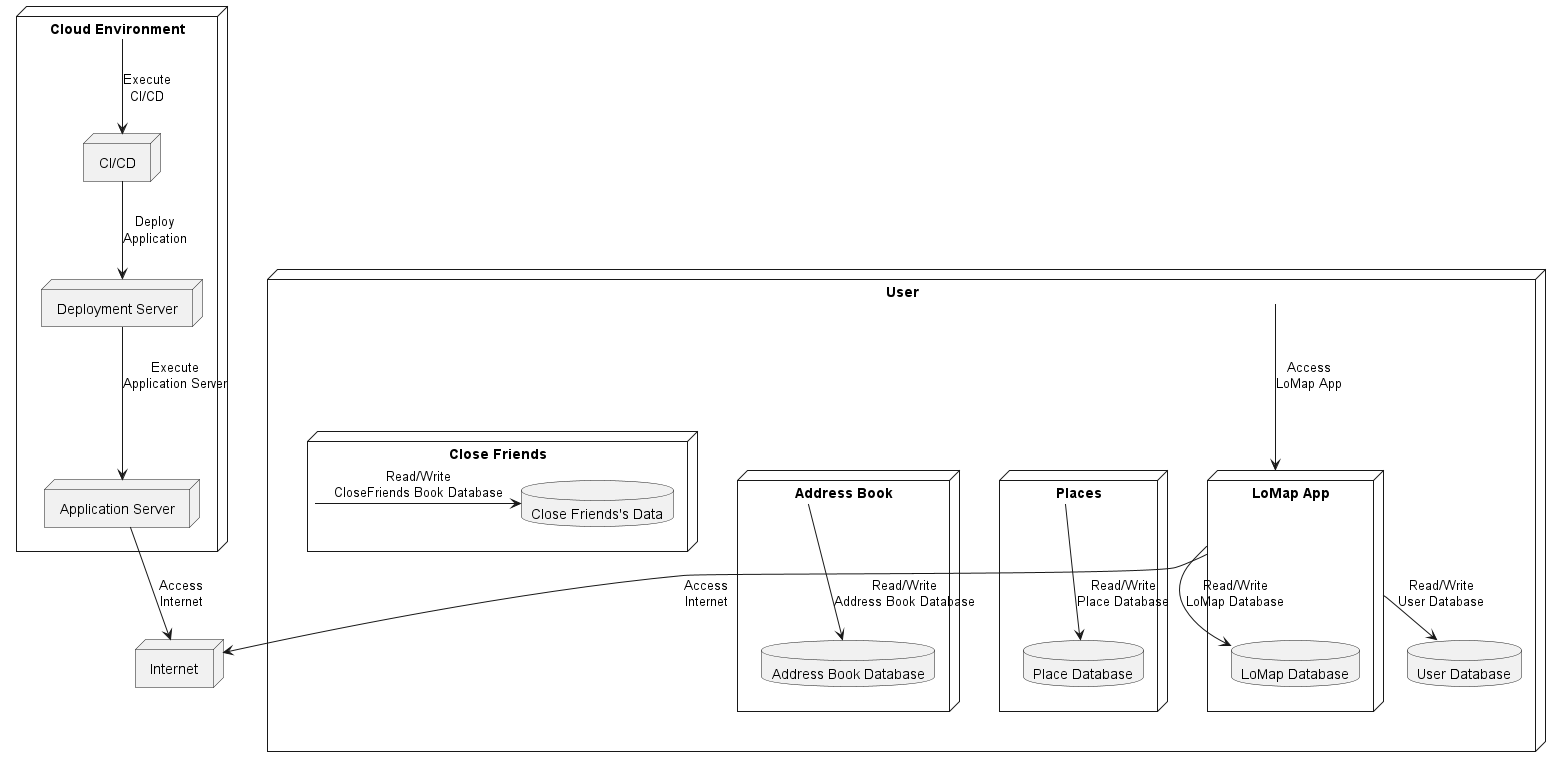

The diagram above was rendered by PlantUML. Its source (embedded in the PNG):
@startuml

node "User" as user {
    database "User Database" as userdb 
    node "LoMap App" as lomap { 
        database "LoMap Database" as lomapdb 
    } 
    node "Places" as places { 
        database "Place Database" as placedb 
    } 
    node "Address Book" as addressbook { 
        database "Address Book Database" as addressbookdb
    }
    node "Close Friends" as CloseFriends{
        database "Close Friends's Data" as closefrienddb
    }
} 
node "Cloud Environment" as cloud { 
    node "CI/CD" as cicd 
    node "Deployment Server" as deploy 
    node "Application Server" as appserver 
} 
node "Internet" as internet  

user --> lomap: Access\nLoMap App
lomap --> userdb: Read/Write\nUser Database
lomap --> lomapdb: Read/Write\nLoMap Database
places --> placedb: Read/Write\nPlace Database
addressbook --> addressbookdb: Read/Write\nAddress Book Database
CloseFriends -> closefrienddb: Read/Write\nCloseFriends Book Database 
lomap --> internet: Access\nInternet
cloud --> cicd: Execute\nCI/CD
cicd --> deploy: Deploy\nApplication
deploy --> appserver: Execute\nApplication Server
appserver --> internet: Access\nInternet

@enduml